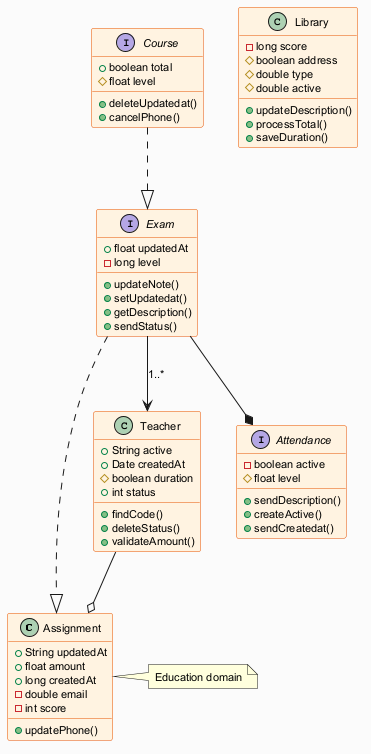

The diagram above was rendered by PlantUML. Its source (embedded in the PNG):
@startuml
skinparam backgroundColor #FAFAFA
skinparam classBackgroundColor #FFF3E0
skinparam classBorderColor #E65100
skinparam defaultFontSize 11
class Assignment {
  +String updatedAt
  +float amount
  +long createdAt
  -double email
  -int score
  +updatePhone()
}
class Teacher {
  +String active
  +Date createdAt
  #boolean duration
  +int status
  +findCode()
  +deleteStatus()
  +validateAmount()
}
interface Exam {
  +float updatedAt
  -long level
  +updateNote()
  +setUpdatedat()
  +getDescription()
  +sendStatus()
}
interface Attendance {
  -boolean active
  #float level
  +sendDescription()
  +createActive()
  +sendCreatedat()
}
class Library {
  -long score
  #boolean address
  #double type
  #double active
  +updateDescription()
  +processTotal()
  +saveDuration()
}
interface Course {
  +boolean total
  #float level
  +deleteUpdatedat()
  +cancelPhone()
}
Teacher --o Assignment
Exam --* Attendance
Course ..|> Exam
Exam ..|> Assignment
Exam --> Teacher : "1..*"
note right of Assignment : Education domain
@enduml